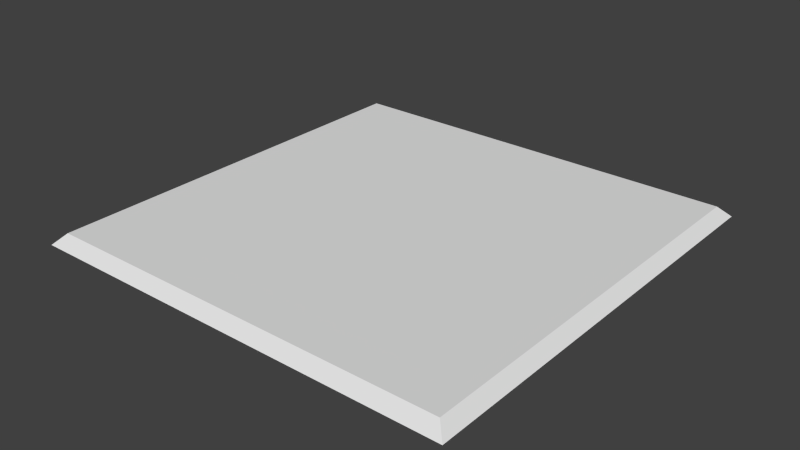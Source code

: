 # Source: SolarPanel.blend  (saved by Blender 2.69.0; exported with 4.5.12 LTS)
import bpy
from mathutils import Matrix  # noqa: F401  (used for matrix-valued properties, if any)

bpy.ops.wm.read_factory_settings(use_empty=True)
scene = bpy.context.scene
scene.name = 'Scene'

# ---- collections
col_collection_1 = bpy.data.collections.new('Collection 1'); scene.collection.children.link(col_collection_1)

# ---- world
world_world = bpy.data.worlds.new('World'); scene.world = world_world
world_world.color = (0.05088, 0.05088, 0.05088)
world_world.use_sun_shadow = False
world_world.sun_shadow_jitter_overblur = 0.0
world_world.cycles.sampling_method = 'MANUAL'
world_world.cycles.sample_map_resolution = 256

# ---- meshes
me_plane_001 = bpy.data.meshes.new('Plane.001')
me_plane_001.from_pydata([(0.75, -0.75, 0.00625), (-0.75, -0.75, 0.00625), (0.75, 0.75, 0.00625), (-0.75, 0.75, 0.00625), (0.7125, -0.7125, 0.04375), (-0.7125, -0.7125, 0.04375), (0.7125, 0.7125, 0.04375), (-0.7125, 0.7125, 0.04375)], [], [(1, 3, 2, 0), (5, 4, 6, 7), (0, 2, 6, 4), (3, 1, 5, 7), (1, 0, 4, 5), (2, 3, 7, 6)])
_uv = me_plane_001.uv_layers.new(name='UVMap')
_uv.uv.foreach_set('vector', [0.0, 0.0, 0.0, 1.0, 1.0, 1.0, 1.0, 0.0, 0.02225, 0.02225, 0.9778, 0.02225, 0.9778, 0.9778, 0.02225, 0.9778, 1.0, 0.0, 1.0, 1.0, 0.9778, 0.9778, 0.9778, 0.02225, 0.0, 1.0, 0.0, 0.0, 0.02225, 0.02225, 0.02225, 0.9778, 0.0, 0.0, 1.0, 0.0, 0.9778, 0.02225, 0.02225, 0.02225, 1.0, 1.0, 0.0, 1.0, 0.02225, 0.9778, 0.9778, 0.9778])
me_plane_001.use_remesh_preserve_volume = False
me_plane_001.use_remesh_preserve_attributes = False
me_plane_001.use_mirror_vertex_groups = False
me_plane_001.update()

# ---- objects
ob_plane = bpy.data.objects.new('Plane', me_plane_001)

# ---- transforms, parenting, visibility, modifiers, constraints
ob_plane.location = (0.0, 0.0, 0.0)
ob_plane.lineart.crease_threshold = 0.0

# ---- collection membership
col_collection_1.objects.link(ob_plane)

# ---- scene / render settings (as saved in the file)
scene.frame_start = 1; scene.frame_end = 250; scene.frame_set(1)
scene.render.engine = 'BLENDER_EEVEE_NEXT'
scene.render.image_settings.color_mode = 'RGB'
scene.render.image_settings.compression = 90
scene.render.resolution_percentage = 50
scene.render.dither_intensity = 0.0
scene.render.bake_margin = 2
scene.cycles.use_denoising = False
scene.cycles.samples = 10
scene.cycles.sampling_pattern = 'TABULATED_SOBOL'
scene.cycles.light_sampling_threshold = 0.0
scene.cycles.use_adaptive_sampling = False
scene.cycles.use_light_tree = False
scene.cycles.blur_glossy = 0.0
scene.cycles.volume_bounces = 1
scene.cycles.pixel_filter_type = 'GAUSSIAN'
scene.cycles.sample_clamp_indirect = 0.0
scene.view_settings.view_transform = 'Standard'
bpy.context.view_layer.update()

# ---- added for rendering (the .blend has no active camera and no usable light): camera, sun
cam_auto = bpy.data.cameras.new('AutoCamera')
cam_auto.lens = 50.0
cam_auto.sensor_width = 36.0
cam_auto.clip_end = 1000.0
ob_auto_camera = bpy.data.objects.new('AutoCamera', cam_auto)
scene.collection.objects.link(ob_auto_camera)
ob_auto_camera.location = (1.963, -2.35561, 1.5954)
ob_auto_camera.rotation_euler = (1.09748, -7.21219e-08, 0.694738)
scene.camera = ob_auto_camera
light_auto_sun = bpy.data.lights.new('AutoSun', 'SUN')
light_auto_sun.energy = 3.0
light_auto_sun.angle = 0.0523599
ob_auto_sun = bpy.data.objects.new('AutoSun', light_auto_sun)
scene.collection.objects.link(ob_auto_sun)
ob_auto_sun.rotation_euler = (0.872665, 0.174533, 0.523599)
bpy.context.view_layer.update()
